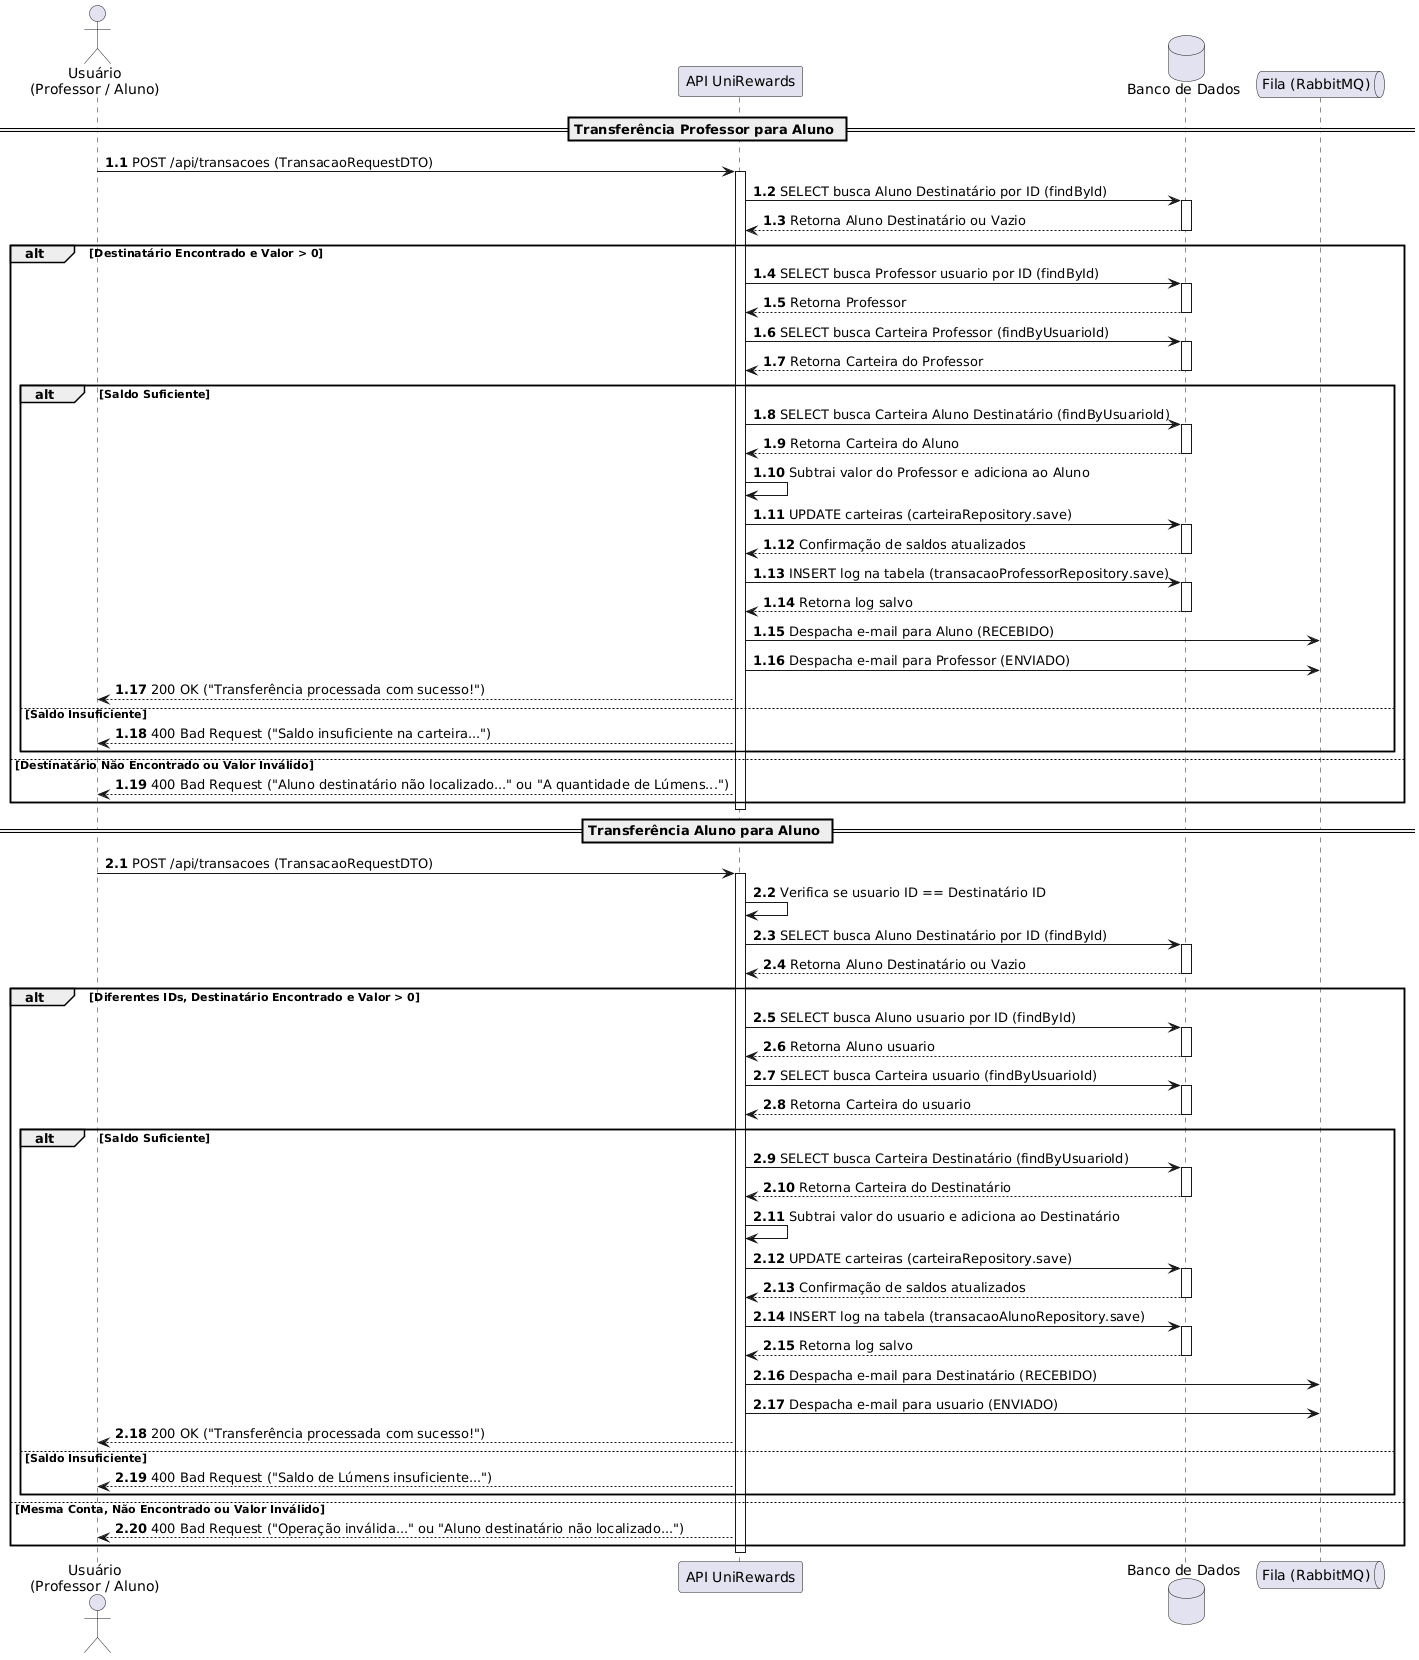

The diagram above was rendered by PlantUML. Its source (embedded in the PNG):
@startuml
actor "Usuário\n(Professor / Aluno)" as usuario
participant "API UniRewards" as api
database "Banco de Dados" as db
queue "Fila (RabbitMQ)" as mq

== Transferência Professor para Aluno ==
autonumber 1.1
usuario -> api: POST /api/transacoes (TransacaoRequestDTO)
activate api
api -> db: SELECT busca Aluno Destinatário por ID (findById)
activate db
db --> api: Retorna Aluno Destinatário ou Vazio
deactivate db

alt Destinatário Encontrado e Valor > 0
    api -> db: SELECT busca Professor usuario por ID (findById)
    activate db
    db --> api: Retorna Professor
    deactivate db
    api -> db: SELECT busca Carteira Professor (findByUsuarioId)
    activate db
    db --> api: Retorna Carteira do Professor
    deactivate db

    alt Saldo Suficiente
        api -> db: SELECT busca Carteira Aluno Destinatário (findByUsuarioId)
        activate db
        db --> api: Retorna Carteira do Aluno
        deactivate db
        api -> api: Subtrai valor do Professor e adiciona ao Aluno
        api -> db: UPDATE carteiras (carteiraRepository.save)
        activate db
        db --> api: Confirmação de saldos atualizados
        deactivate db
        api -> db: INSERT log na tabela (transacaoProfessorRepository.save)
        activate db
        db --> api: Retorna log salvo
        deactivate db
        api -> mq: Despacha e-mail para Aluno (RECEBIDO)
        api -> mq: Despacha e-mail para Professor (ENVIADO)
        api --> usuario: 200 OK ("Transferência processada com sucesso!")
    else Saldo Insuficiente
        api --> usuario: 400 Bad Request ("Saldo insuficiente na carteira...")
    end
else Destinatário Não Encontrado ou Valor Inválido
    api --> usuario: 400 Bad Request ("Aluno destinatário não localizado..." ou "A quantidade de Lúmens...")
end
deactivate api

== Transferência Aluno para Aluno ==
autonumber 2.1
usuario -> api: POST /api/transacoes (TransacaoRequestDTO)
activate api
api -> api: Verifica se usuario ID == Destinatário ID
api -> db: SELECT busca Aluno Destinatário por ID (findById)
activate db
db --> api: Retorna Aluno Destinatário ou Vazio
deactivate db

alt Diferentes IDs, Destinatário Encontrado e Valor > 0
    api -> db: SELECT busca Aluno usuario por ID (findById)
    activate db
    db --> api: Retorna Aluno usuario
    deactivate db
    api -> db: SELECT busca Carteira usuario (findByUsuarioId)
    activate db
    db --> api: Retorna Carteira do usuario
    deactivate db

    alt Saldo Suficiente
        api -> db: SELECT busca Carteira Destinatário (findByUsuarioId)
        activate db
        db --> api: Retorna Carteira do Destinatário
        deactivate db
        api -> api: Subtrai valor do usuario e adiciona ao Destinatário
        api -> db: UPDATE carteiras (carteiraRepository.save)
        activate db
        db --> api: Confirmação de saldos atualizados
        deactivate db
        api -> db: INSERT log na tabela (transacaoAlunoRepository.save)
        activate db
        db --> api: Retorna log salvo
        deactivate db
        api -> mq: Despacha e-mail para Destinatário (RECEBIDO)
        api -> mq: Despacha e-mail para usuario (ENVIADO)
        api --> usuario: 200 OK ("Transferência processada com sucesso!")
    else Saldo Insuficiente
        api --> usuario: 400 Bad Request ("Saldo de Lúmens insuficiente...")
    end
else Mesma Conta, Não Encontrado ou Valor Inválido
    api --> usuario: 400 Bad Request ("Operação inválida..." ou "Aluno destinatário não localizado...")
end
deactivate api
@enduml